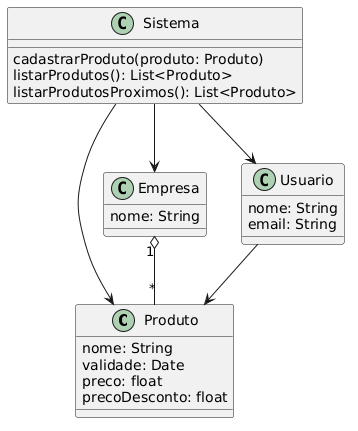

The diagram above was rendered by PlantUML. Its source (embedded in the PNG):
@startuml
class Produto {
  nome: String
  validade: Date
  preco: float
  precoDesconto: float
}

class Empresa {
  nome: String
}

class Usuario {
  nome: String
  email: String
}

class Sistema {
  cadastrarProduto(produto: Produto)
  listarProdutos(): List<Produto>
  listarProdutosProximos(): List<Produto>
}

Empresa "1" o-- "*" Produto
Usuario --> Produto
Sistema --> Produto
Sistema --> Empresa
Sistema --> Usuario
@enduml